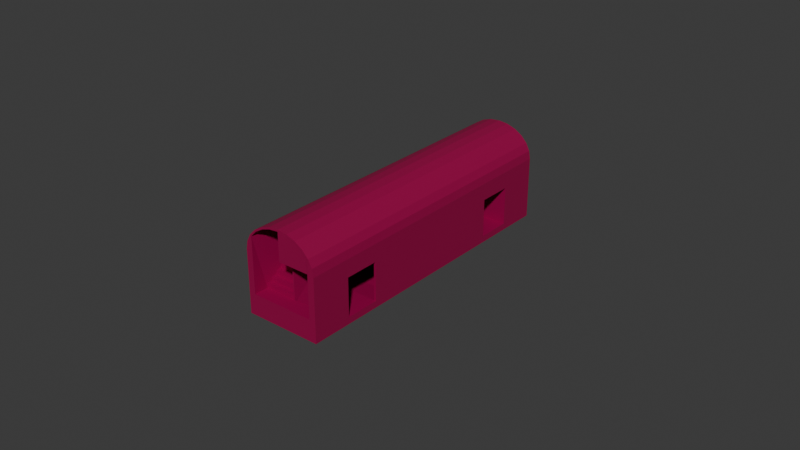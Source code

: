 # Source: ROSS_Front.blend  (saved by Blender 4.5.91; exported with 4.5.12 LTS)
import bpy
from mathutils import Matrix  # noqa: F401  (used for matrix-valued properties, if any)

bpy.ops.wm.read_factory_settings(use_empty=True)
scene = bpy.context.scene
scene.name = 'Scene'

# ---- collections
col_collection = bpy.data.collections.new('Collection'); scene.collection.children.link(col_collection)
col_collection_2 = bpy.data.collections.new('Collection 2'); scene.collection.children.link(col_collection_2)

# ---- materials (node trees are filled in below, after node groups)
mat_material = bpy.data.materials.new('Material')
mat_material.alpha_threshold = 0.0
mat_material.roughness = 0.5
mat_material.line_color = (0.0, 0.0, 0.0, 1.0)

# ---- material node trees
mat_material.use_nodes = True; mat_material.node_tree.nodes.clear()
_N = mat_material.node_tree.nodes; _L = mat_material.node_tree.links
n0 = _N.new('ShaderNodeOutputMaterial'); n0.name = 'Material Output'; n0.location = (200, 100)
n1 = _N.new('ShaderNodeBsdfPrincipled'); n1.name = 'Principled BSDF'; n1.location = (-200, 100)
n1.inputs[0].default_value = (0.314, 0.0, 0.06301, 1.0)
n1.inputs[3].default_value = 1.45
_L.new(n1.outputs[0], n0.inputs[0])
n0.is_active_output = True

# ---- world
world_world = bpy.data.worlds.new('World'); scene.world = world_world
world_world.use_nodes = True; world_world.node_tree.nodes.clear()
_N = world_world.node_tree.nodes; _L = world_world.node_tree.links
n0 = _N.new('ShaderNodeOutputWorld'); n0.name = 'World Output'; n0.location = (200, 100)
n1 = _N.new('ShaderNodeBackground'); n1.name = 'Background'; n1.location = (-200, 100)
n1.inputs[0].default_value = (0.05088, 0.05088, 0.05088, 1.0)
_L.new(n1.outputs[0], n0.inputs[0])
n0.is_active_output = True
world_world.color = (0.05088, 0.05088, 0.05088)
world_world.sun_shadow_jitter_overblur = 0.0

# ---- meshes
me_cube = bpy.data.meshes.new('Cube')
me_cube.from_pydata([(0.0, 0.0, 0.0), (2.0, 0.0, 0.0), (0.0, 8.0, 0.0), (2.0, 8.0, 0.0), (2.0, 0.0, 0.0), (2.0, 16.0, 0.0), (2.0, 0.0, 0.0), (2.0, 8.0, 0.0), (1.9, 0.0, 0.25), (0.0, 0.0, 0.25), (1.9, 4.0, 0.35), (1.9, 4.089, 0.35), (0.0, 4.089, 0.35), (1.9, 3.0, 0.25), (0.0, 3.0, 0.25), (1.9, 5.889, 0.35), (2.0, 4.089, 0.35), (2.0, 5.889, 0.35), (2.0, 4.089, 2.35), (2.0, 5.889, 2.35), (2.0, 4.089, 0.0), (2.0, 5.889, 0.0), (0.0, 8.0, 4.85), (0.0, 0.0, 4.85), (0.5176, 8.0, 4.795), (0.5176, 0.0, 4.795), (1.0, 8.0, 4.636), (1.0, 0.0, 4.636), (1.414, 8.0, 4.381), (1.414, 0.0, 4.381), (1.732, 8.0, 4.05), (1.732, 0.0, 4.05), (1.932, 8.0, 3.664), (1.932, 0.0, 3.664), (2.0, 8.0, 3.25), (2.0, 0.0, 3.25), (0.5176, 8.0, 4.795), (0.0, 8.0, 4.85), (0.0, 0.0, 4.85), (0.5176, 0.0, 4.795), (1.0, 8.0, 4.636), (1.0, 0.0, 4.636), (1.414, 8.0, 4.381), (1.414, 0.0, 4.381), (1.732, 8.0, 4.05), (1.732, 0.0, 4.05), (1.932, 8.0, 3.664), (1.932, 0.0, 3.664), (2.0, 8.0, 3.25), (2.0, 0.0, 3.25), (0.4966, 8.0, 4.698), (0.0, 8.0, 4.751), (0.0, 2.975e-09, 4.751), (0.4966, 2.925e-09, 4.698), (0.9578, 8.0, 4.545), (0.9578, 2.732e-09, 4.545), (1.351, 8.0, 4.304), (1.351, 2.327e-09, 4.304), (1.651, 8.0, 3.992), (1.651, 1.349e-09, 3.992), (1.837, 5.642e-10, 3.633), (1.901, 4.716e-10, 3.234), (1.029e-08, 5.889, 0.35), (2.235e-08, 8.0, 1.1), (1.029e-08, 5.889, 0.35), (2.0, 5.889, 2.35), (1.9, 5.889, 2.35), (1.9, 4.089, 2.35), (1.9, 0.0, 2.35), (0.0, 0.0, 0.25), (0.0, 0.0, 2.35), (0.0, 4.089, 2.35), (1.901, 5.75, 2.57), (1.901, 0.0, 2.57), (0.0, 0.0, 2.57), (0.0, 5.75, 2.57), (1.351, 5.75, 4.304), (1.651, 5.75, 3.992), (1.837, 5.75, 3.633), (1.901, 5.75, 3.234), (1.4, 5.75, 2.57), (0.4966, 5.75, 4.698), (0.0, 5.75, 4.751), (0.9578, 5.75, 4.545), (1.65, 8.0, 1.1)], [(1, 4), (4, 6), (10, 11), (64, 62), (19, 65), (9, 69), (81, 82), (83, 81), (76, 83), (3, 48)], [(0, 1, 3, 2), (8, 13, 14, 9), (13, 11, 12, 14), (17, 16, 20, 21), (17, 21, 7, 34, 35, 6, 20, 16, 18, 19), (33, 35, 49, 47), (23, 25, 39, 38), (34, 32, 46, 48), (22, 23, 38, 37), (27, 29, 43, 41), (24, 22, 37, 36), (37, 38, 52, 51), (30, 28, 42, 44), (35, 34, 48, 49), (29, 31, 45, 43), (26, 24, 36, 40), (25, 27, 41, 39), (32, 30, 44, 46), (31, 33, 47, 45), (28, 26, 40, 42), (51, 50, 53, 52), (50, 54, 55, 53), (54, 56, 57, 55), (56, 58, 59, 57), (47, 49, 48, 46), (45, 47, 46, 44), (43, 45, 44, 42), (41, 43, 42, 40), (36, 39, 41, 40), (36, 37, 38, 39), (66, 15, 17, 65), (67, 18, 16, 11), (13, 8, 68, 67, 11), (67, 68, 70, 71), (73, 72, 75, 74), (77, 76, 80, 72, 79, 78), (72, 73, 61, 79), (18, 67, 66, 19), (59, 77, 78, 60), (60, 78, 79, 61), (16, 17, 62, 12), (46, 48, 7, 2, 63, 84, 58, 44), (36, 40, 42, 44, 58, 56, 54, 50, 51, 37)])
_uv = me_cube.uv_layers.new(name='UVMap')
_uv.uv.foreach_set('vector', [0.0, 0.0, 1.0, 0.0, 1.0, 1.0, 0.0, 1.0, 0.0, 0.0, 0.0, 0.0, 0.0, 0.0, 0.0, 0.0, 0.0, 0.0, 0.0, 0.0, 0.0, 0.0, 0.0, 0.0, 0.0, 0.0, 0.0, 0.0, 0.0, 0.0, 0.0, 0.0, 0.0, 0.0, 0.0, 0.0, 0.0, 0.0, 0.0, 0.0, 0.0, 0.0, 0.0, 0.0, 0.0, 0.0, 0.0, 0.0, 0.0, 0.0, 0.0, 0.0, 0.0, 0.0, 0.0, 0.0, 0.0, 0.0, 0.0, 0.0, 0.0, 0.0, 0.0, 0.0, 0.0, 0.0, 0.0, 0.0, 0.0, 0.0, 0.0, 0.0, 0.0, 0.0, 0.0, 0.0, 0.0, 0.0, 0.0, 0.0, 0.0, 0.0, 0.0, 0.0, 0.0, 0.0, 0.0, 0.0, 0.0, 0.0, 0.0, 0.0, 0.0, 0.0, 0.0, 0.0, 0.0, 0.0, 0.0, 0.0, 0.0, 0.0, 0.0, 0.0, 0.0, 0.0, 0.0, 0.0, 0.0, 0.0, 0.0, 0.0, 0.0, 0.0, 0.0, 0.0, 0.0, 0.0, 0.0, 0.0, 0.0, 0.0, 0.0, 0.0, 0.0, 0.0, 0.0, 0.0, 0.0, 0.0, 0.0, 0.0, 0.0, 0.0, 0.0, 0.0, 0.0, 0.0, 0.0, 0.0, 0.0, 0.0, 0.0, 0.0, 0.0, 0.0, 0.0, 0.0, 0.0, 0.0, 0.0, 0.0, 0.0, 0.0, 0.0, 0.0, 0.0, 0.0, 0.0, 0.0, 0.0, 0.0, 0.0, 0.0, 0.0, 0.0, 0.0, 0.0, 0.0, 0.0, 0.0, 0.0, 1.0, 0.0, 0.9583, 0.0, 0.9583, 1.0, 1.0, 1.0, 0.9583, 0.0, 0.9167, 0.0, 0.9167, 1.0, 0.9583, 1.0, 0.9167, 0.0, 0.875, 0.0, 0.875, 1.0, 0.9167, 1.0, 0.875, 0.0, 0.8333, 0.0, 0.8333, 1.0, 0.875, 1.0, 0.0, 0.0, 0.0, 0.0, 0.0, 0.0, 0.0, 0.0, 0.0, 0.0, 0.0, 0.0, 0.0, 0.0, 0.0, 0.0, 0.0, 0.0, 0.0, 0.0, 0.0, 0.0, 0.0, 0.0, 0.0, 0.0, 0.0, 0.0, 0.0, 0.0, 0.0, 0.0, 0.0, 0.0, 0.0, 0.0, 0.0, 0.0, 0.0, 0.0, 0.0, 0.0, 0.0, 0.0, 0.0, 0.0, 0.0, 0.0, 0.0, 0.0, 0.0, 0.0, 0.0, 0.0, 0.0, 0.0, 0.0, 0.0, 0.0, 0.0, 0.0, 0.0, 0.0, 0.0, 0.0, 0.0, 0.0, 0.0, 0.0, 0.0, 0.0, 0.0, 0.0, 0.0, 0.0, 0.0, 0.0, 0.0, 0.0, 0.0, 0.0, 0.0, 0.0, 0.0, 0.0, 0.0, 0.0, 0.0, 0.0, 0.0, 0.0, 0.0, 0.0, 0.0, 0.0, 0.0, 0.0, 0.0, 0.0, 0.0, 0.0, 0.0, 0.0, 0.0, 0.0, 0.0, 0.0, 0.0, 0.0, 0.0, 0.0, 0.0, 0.0, 0.0, 0.0, 0.0, 0.0, 0.0, 0.0, 0.0, 0.0, 0.0, 0.0, 0.0, 0.0, 0.0, 0.0, 0.0, 0.0, 0.0, 0.0, 0.0, 0.0, 0.0, 0.0, 0.0, 0.0, 0.0, 0.0, 0.0, 0.0, 0.0, 0.0, 0.0, 0.0, 0.0, 0.0, 0.0, 0.0, 0.0, 0.0, 0.0, 0.0, 0.0, 0.0, 0.0, 0.0, 0.0, 0.0, 0.0, 0.0, 0.0, 0.0, 0.0, 0.0, 0.0, 0.0, 0.0, 0.0, 0.0, 0.0, 0.0, 0.0, 0.0, 0.0, 0.0, 0.0, 0.0])
me_cube.materials.append(mat_material)
me_cube.use_mirror_vertex_groups = False
me_cube.update()
me_cube_003 = bpy.data.meshes.new('Cube.003')
me_cube_003.from_pydata([(-1.65, 7.5, 1.1), (-1.9, 6.5, 0.35), (-1.712, 7.25, 1.1), (-1.712, 7.25, 0.9125), (-1.775, 7.0, 0.9125), (-1.775, 7.0, 0.725), (-1.837, 6.75, 0.725), (-1.837, 6.75, 0.5375), (-1.9, 6.5, 0.5375), (-0.25, 6.5, 0.35), (-0.25, 6.5, 0.5375), (-0.1875, 6.75, 0.5375), (-0.1875, 6.75, 0.725), (-0.125, 7.0, 0.725), (-0.125, 7.0, 0.9125), (-0.0625, 7.25, 0.9125), (-0.0625, 7.25, 1.1), (1.65, 7.25, 1.1), (-1.65, 8.0, 1.1), (1.65, 8.0, 1.1), (0.0, 6.25, 2.1), (1.4, 6.25, 2.1), (0.0, 6.25, 2.1), (0.0, 7.25, 1.1), (0.0, 6.5, 2.1), (0.0, 6.5, 1.85), (0.0, 6.75, 1.85), (0.0, 6.75, 1.6), (0.0, 7.0, 1.6), (0.0, 7.0, 1.35), (0.0, 7.25, 1.35), (1.65, 7.25, 1.1), (1.4, 6.25, 2.1), (1.65, 7.25, 1.35), (1.587, 7.0, 1.35), (1.587, 7.0, 1.6), (1.525, 6.75, 1.6), (1.525, 6.75, 1.85), (1.462, 6.5, 1.85), (1.462, 6.5, 2.1), (0.0, 6.25, 2.32), (1.4, 6.25, 2.32), (0.0, 6.0, 2.32), (1.4, 6.0, 2.32), (0.0, 6.0, 2.57), (1.4, 6.0, 2.57), (0.0, 5.75, 2.57), (1.4, 5.75, 2.57), (1.9, 5.889, 0.35), (1.9, 5.889, 2.35), (-0.25, 5.889, 2.35), (-0.25, 5.889, 0.35), (-1.4, 5.75, 2.57), (1.9, 4.089, 2.35), (-1.9, 5.889, 2.35), (-1.9, 4.089, 2.35), (-1.65, 7.25, 3.3), (-0.0625, 7.25, 3.3), (-1.4, 5.75, 4.304), (0.0, 5.75, 4.751), (-1.351, 5.75, 4.304), (0.0, 7.25, 4.751), (-1.9, 5.889, 0.35), (1.351, 5.75, 4.304), (1.651, 8.0, 3.992), (1.351, 6.25, 4.304), (-1.65, 8.0, 3.3), (0.0, 8.0, 3.3), (0.0, 7.25, 3.3), (-0.9578, 5.75, 4.545), (-0.4966, 5.75, 4.698), (-1.351, 8.0, 4.304), (-0.9578, 8.0, 4.545), (-0.4966, 8.0, 4.698), (0.0, 8.0, 4.751), (-1.651, 8.0, 3.992)], [], [(2, 3, 15, 16), (3, 4, 14, 15), (4, 5, 13, 14), (5, 6, 12, 13), (6, 7, 11, 12), (7, 8, 10, 11), (8, 1, 9, 10), (31, 23, 30, 33), (33, 30, 29, 34), (34, 29, 28, 35), (35, 28, 27, 36), (36, 27, 26, 37), (37, 26, 25, 38), (38, 25, 24, 39), (39, 24, 22, 32), (22, 20, 21, 32), (32, 22, 40, 41), (41, 40, 42, 43), (43, 42, 44, 45), (45, 44, 46, 47), (50, 51, 48, 49), (53, 55, 54, 50, 49), (0, 2, 16, 23, 31, 17, 19, 18), (54, 56, 57, 50), (60, 52, 69), (30, 61, 59, 46, 23), (41, 43, 45, 47, 63, 65), (41, 65, 64, 19, 31, 32), (56, 54, 62, 1, 3, 0, 18, 66), (1, 62, 51, 9), (51, 50, 57, 15, 9), (16, 57, 68, 30, 23), (56, 66, 67, 68, 57), (69, 46, 70), (52, 46, 69), (46, 59, 70), (66, 75, 71, 72, 73, 74, 67), (67, 74, 61, 68)])
_uv = me_cube_003.uv_layers.new(name='UVMap')
_uv.uv.foreach_set('vector', [0.0, 0.0, 0.0, 0.0, 0.0, 0.0, 0.0, 0.0, 0.0, 0.0, 0.0, 0.0, 0.0, 0.0, 0.0, 0.0, 0.0, 0.0, 0.0, 0.0, 0.0, 0.0, 0.0, 0.0, 0.0, 0.0, 0.0, 0.0, 0.0, 0.0, 0.0, 0.0, 0.0, 0.0, 0.0, 0.0, 0.0, 0.0, 0.0, 0.0, 0.0, 0.0, 0.0, 0.0, 0.0, 0.0, 0.0, 0.0, 0.0, 0.0, 0.0, 0.0, 0.0, 0.0, 0.0, 0.0, 0.0, 0.0, 0.0, 0.0, 0.0, 0.0, 0.0, 0.0, 0.0, 0.0, 0.0, 0.0, 0.0, 0.0, 0.0, 0.0, 0.0, 0.0, 0.0, 0.0, 0.0, 0.0, 0.0, 0.0, 0.0, 0.0, 0.0, 0.0, 0.0, 0.0, 0.0, 0.0, 0.0, 0.0, 0.0, 0.0, 0.0, 0.0, 0.0, 0.0, 0.0, 0.0, 0.0, 0.0, 0.0, 0.0, 0.0, 0.0, 0.0, 0.0, 0.0, 0.0, 0.0, 0.0, 0.0, 0.0, 0.0, 0.0, 0.0, 0.0, 0.0, 0.0, 0.0, 0.0, 0.0, 0.0, 0.0, 0.0, 0.0, 0.0, 0.0, 0.0, 0.0, 0.0, 0.0, 0.0, 0.0, 0.0, 0.0, 0.0, 0.0, 0.0, 0.0, 0.0, 0.0, 0.0, 0.0, 0.0, 0.0, 0.0, 0.0, 0.0, 0.0, 0.0, 0.0, 0.0, 0.0, 0.0, 0.0, 0.0, 0.0, 0.0, 0.0, 0.0, 0.0, 0.0, 0.0, 0.0, 0.0, 0.0, 0.0, 0.0, 0.0, 0.0, 0.0, 0.0, 0.0, 0.0, 0.0, 0.0, 0.0, 0.0, 0.0, 0.0, 0.0, 0.0, 0.0, 0.0, 0.0, 0.0, 0.0, 0.0, 0.0, 0.0, 0.0, 0.0, 0.0, 0.0, 0.0, 0.0, 0.0, 0.0, 0.0, 0.0, 0.0, 0.0, 0.0, 0.0, 0.0, 0.0, 0.0, 0.0, 0.0, 0.0, 0.0, 0.0, 0.0, 0.0, 0.0, 0.0, 0.0, 0.0, 0.0, 0.0, 0.0, 0.0, 0.0, 0.0, 0.0, 0.0, 0.0, 0.0, 0.0, 0.0, 0.0, 0.0, 0.0, 0.0, 0.0, 0.0, 0.0, 0.0, 0.0, 0.0, 0.0, 0.0, 0.0, 0.0, 0.0, 0.0, 0.0, 0.0, 0.0, 0.0, 0.0, 0.0, 0.0, 0.0, 0.0, 0.0, 0.0, 0.0, 0.0, 0.0, 0.0, 0.0, 0.0, 0.0, 0.0, 0.0, 0.0, 0.0, 0.0, 0.0, 0.0, 0.0, 0.0, 0.0, 0.0, 0.0, 0.0, 0.0, 0.0, 0.0, 0.0, 0.0, 0.0, 0.0, 0.0, 0.0, 0.0, 0.0, 0.0, 0.0, 0.0, 0.0, 0.0, 0.0, 0.0, 0.0, 0.0, 0.0, 0.0, 0.0, 0.0, 0.0, 0.0, 0.0, 0.0, 0.0, 0.0, 0.0, 0.0, 0.0, 0.0, 0.0, 0.0, 0.0, 0.0, 0.0, 0.0, 0.0, 0.0, 0.0, 0.0, 0.0, 0.0, 0.0, 0.0, 0.0, 0.0, 0.0, 0.0, 0.0, 0.0, 0.0, 0.0, 0.0, 0.0, 0.0])
me_cube_003.materials.append(mat_material)
me_cube_003.update()
me_cube_001 = bpy.data.meshes.new('Cube.001')
me_cube_001.from_pydata([(-1.0, -1.0, -1.0), (-1.0, -1.0, 1.0), (-1.0, 1.0, -1.0), (-1.0, 1.0, 1.0), (1.0, -1.0, -1.0), (1.0, -1.0, 1.0), (1.0, 1.0, -1.0), (1.0, 1.0, 1.0)], [], [(0, 1, 3, 2), (2, 3, 7, 6), (6, 7, 5, 4), (4, 5, 1, 0), (2, 6, 4, 0), (7, 3, 1, 5)])
_uv = me_cube_001.uv_layers.new(name='UVMap')
_uv.uv.foreach_set('vector', [0.375, 0.0, 0.625, 0.0, 0.625, 0.25, 0.375, 0.25, 0.375, 0.25, 0.625, 0.25, 0.625, 0.5, 0.375, 0.5, 0.375, 0.5, 0.625, 0.5, 0.625, 0.75, 0.375, 0.75, 0.375, 0.75, 0.625, 0.75, 0.625, 1.0, 0.375, 1.0, 0.125, 0.5, 0.375, 0.5, 0.375, 0.75, 0.125, 0.75, 0.625, 0.5, 0.875, 0.5, 0.875, 0.75, 0.625, 0.75])
me_cube_001.update()
me_cube_002 = bpy.data.meshes.new('Cube.002')
me_cube_002.from_pydata([(-1.0, -1.0, -1.0), (-1.0, -1.0, 1.0), (-1.0, 1.0, -1.0), (-1.0, 1.0, 1.0), (1.0, -1.0, -1.0), (1.0, -1.0, 1.0), (1.0, 1.0, -1.0), (1.0, 1.0, 1.0)], [], [(0, 1, 3, 2), (2, 3, 7, 6), (6, 7, 5, 4), (4, 5, 1, 0), (2, 6, 4, 0), (7, 3, 1, 5)])
_uv = me_cube_002.uv_layers.new(name='UVMap')
_uv.uv.foreach_set('vector', [0.375, 0.0, 0.625, 0.0, 0.625, 0.25, 0.375, 0.25, 0.375, 0.25, 0.625, 0.25, 0.625, 0.5, 0.375, 0.5, 0.375, 0.5, 0.625, 0.5, 0.625, 0.75, 0.375, 0.75, 0.375, 0.75, 0.625, 0.75, 0.625, 1.0, 0.375, 1.0, 0.125, 0.5, 0.375, 0.5, 0.375, 0.75, 0.125, 0.75, 0.625, 0.5, 0.875, 0.5, 0.875, 0.75, 0.625, 0.75])
me_cube_002.update()

# ---- objects
ob_body = bpy.data.objects.new('Body', me_cube)
ob_steps = bpy.data.objects.new('Steps', me_cube_003)
ob_door_1 = bpy.data.objects.new('Door 1', me_cube_001)
ob_door_1_001 = bpy.data.objects.new('Door 1.001', me_cube_002)
ob_mirror_anchor = bpy.data.objects.new('Mirror Anchor', None)

# ---- transforms, parenting, visibility, modifiers, constraints
ob_body.location = (0.0, 0.0, 0.0)
ob_body.lock_rotations_4d = False
ob_body.empty_display_type = 'ARROWS'
ob_body.lineart.crease_threshold = 0.0
_m = ob_body.modifiers.new('Mirror', 'MIRROR')
_m.use_axis = (True, True, False)
ob_steps.location = (0.0, 0.0, 0.0)
_m = ob_steps.modifiers.new('Array', 'ARRAY')
_m.use_relative_offset = False
_m.relative_offset_displace = (0.0, 0.0, 0.0)
_m.use_object_offset = True
_m.offset_object = ob_mirror_anchor
ob_door_1.location = (1.0, 5.0, 0.0)
ob_door_1.scale = (0.5, 1.0, 1.0)
ob_door_1_001.location = (1.0, -5.0, 0.0)
ob_door_1_001.scale = (0.5, 1.0, 1.0)
ob_mirror_anchor.location = (0.0, 0.0, 0.0)
ob_mirror_anchor.rotation_euler = (0.0, -0.0, -3.142)

# ---- collection membership
col_collection.objects.link(ob_body)
col_collection.objects.link(ob_steps)
col_collection_2.objects.link(ob_door_1)
col_collection_2.objects.link(ob_door_1_001)
col_collection_2.objects.link(ob_mirror_anchor)
def _layer_coll(name, lc=None):
    lc = lc or bpy.context.view_layer.layer_collection
    for c in lc.children:
        if c.name == name: return c
        r = _layer_coll(name, c)
        if r: return r
_layer_coll('Collection 2').exclude = True

# ---- scene / render settings (as saved in the file)
scene.frame_start = 1; scene.frame_end = 250; scene.frame_set(1)
scene.render.engine = 'BLENDER_EEVEE_NEXT'
bpy.context.view_layer.update()

# ---- added for rendering (the .blend has no active camera and no usable light): camera, sun
cam_auto = bpy.data.cameras.new('AutoCamera')
cam_auto.lens = 50.0
cam_auto.sensor_width = 36.0
cam_auto.clip_end = 1000.0
ob_auto_camera = bpy.data.objects.new('AutoCamera', cam_auto)
scene.collection.objects.link(ob_auto_camera)
ob_auto_camera.location = (30.3245, -36.3895, 26.1846)
ob_auto_camera.rotation_euler = (1.09748, -7.21219e-08, 0.694738)
scene.camera = ob_auto_camera
light_auto_sun = bpy.data.lights.new('AutoSun', 'SUN')
light_auto_sun.energy = 3.0
light_auto_sun.angle = 0.0523599
ob_auto_sun = bpy.data.objects.new('AutoSun', light_auto_sun)
scene.collection.objects.link(ob_auto_sun)
ob_auto_sun.rotation_euler = (0.872665, 0.174533, 0.523599)
bpy.context.view_layer.update()
